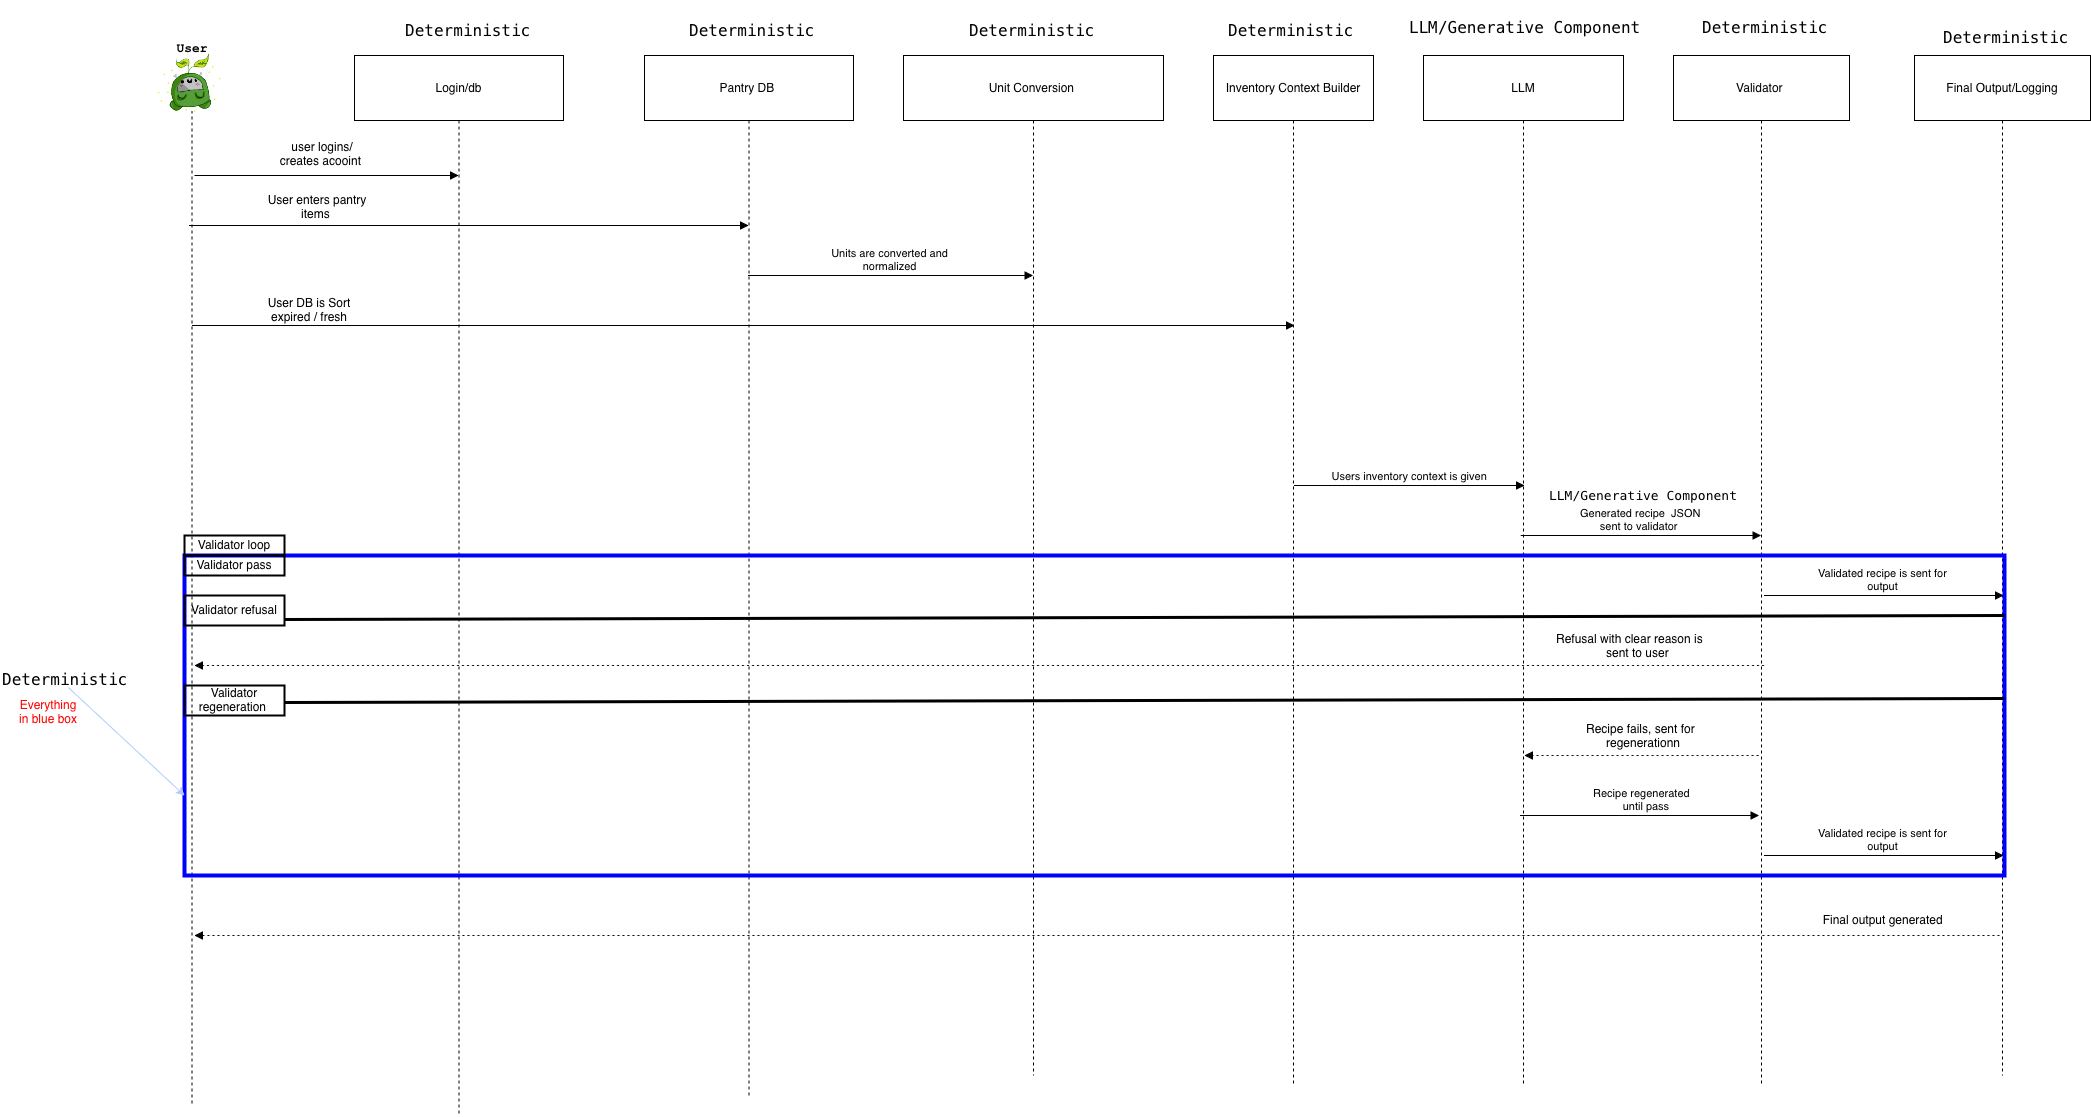

The diagram above was exported from draw.io. Its source (the exported page's mxGraphModel, read from the mxfile embedded in the PNG):
<mxGraphModel dx="2867" dy="1993" grid="0" gridSize="10" guides="1" tooltips="1" connect="1" arrows="1" fold="1" page="0" pageScale="1" pageWidth="850" pageHeight="1100" background="light-dark(#FFFFFF,#FFFFFF)" math="0" shadow="0">
  <root>
    <mxCell id="0" />
    <mxCell id="1" parent="0" />
    <mxCell id="2" parent="1" style="shape=umlLifeline;perimeter=lifelinePerimeter;whiteSpace=wrap;container=1;dropTarget=0;collapsible=0;recursiveResize=0;outlineConnect=0;portConstraint=eastwest;newEdgeStyle={&quot;edgeStyle&quot;:&quot;elbowEdgeStyle&quot;,&quot;elbow&quot;:&quot;vertical&quot;,&quot;curved&quot;:0,&quot;rounded&quot;:0};participant=umlActor;verticalAlign=bottom;labelPosition=center;verticalLabelPosition=top;align=center;size=65;fontColor=light-dark(#000000,#000000);strokeColor=light-dark(#000000,#000000);fillColor=none;" value="User" vertex="1">
      <mxGeometry height="1060" width="35" x="-270" y="-10" as="geometry" />
    </mxCell>
    <mxCell id="3" parent="1" style="shape=umlLifeline;perimeter=lifelinePerimeter;whiteSpace=wrap;container=1;dropTarget=0;collapsible=0;recursiveResize=0;outlineConnect=0;portConstraint=eastwest;newEdgeStyle={&quot;edgeStyle&quot;:&quot;elbowEdgeStyle&quot;,&quot;elbow&quot;:&quot;vertical&quot;,&quot;curved&quot;:0,&quot;rounded&quot;:0};size=65;fontColor=light-dark(#000000,#000000);strokeColor=light-dark(#000000,#000000);fillColor=none;" value="Pantry DB " vertex="1">
      <mxGeometry height="1040" width="209" x="200" as="geometry" />
    </mxCell>
    <mxCell id="4" parent="1" style="shape=umlLifeline;perimeter=lifelinePerimeter;whiteSpace=wrap;container=1;dropTarget=0;collapsible=0;recursiveResize=0;outlineConnect=0;portConstraint=eastwest;newEdgeStyle={&quot;edgeStyle&quot;:&quot;elbowEdgeStyle&quot;,&quot;elbow&quot;:&quot;vertical&quot;,&quot;curved&quot;:0,&quot;rounded&quot;:0};size=65;fontColor=light-dark(#000000,#000000);strokeColor=light-dark(#000000,#000000);fillColor=none;" value="Unit Conversion " vertex="1">
      <mxGeometry height="1020" width="260" x="459" as="geometry" />
    </mxCell>
    <mxCell id="5" parent="1" style="shape=umlLifeline;perimeter=lifelinePerimeter;whiteSpace=wrap;container=1;dropTarget=0;collapsible=0;recursiveResize=0;outlineConnect=0;portConstraint=eastwest;newEdgeStyle={&quot;edgeStyle&quot;:&quot;elbowEdgeStyle&quot;,&quot;elbow&quot;:&quot;vertical&quot;,&quot;curved&quot;:0,&quot;rounded&quot;:0};size=65;fontColor=light-dark(#000000,#000000);strokeColor=light-dark(#000000,#000000);fillColor=none;" value=" Inventory Context Builder" vertex="1">
      <mxGeometry height="1030" width="160" x="769" as="geometry" />
    </mxCell>
    <mxCell id="6" parent="1" style="shape=umlLifeline;perimeter=lifelinePerimeter;whiteSpace=wrap;container=1;dropTarget=0;collapsible=0;recursiveResize=0;outlineConnect=0;portConstraint=eastwest;newEdgeStyle={&quot;edgeStyle&quot;:&quot;elbowEdgeStyle&quot;,&quot;elbow&quot;:&quot;vertical&quot;,&quot;curved&quot;:0,&quot;rounded&quot;:0};size=65;fontColor=light-dark(#000000,#000000);strokeColor=light-dark(#000000,#000000);fillColor=none;" value="LLM" vertex="1">
      <mxGeometry height="1030" width="200" x="979" as="geometry" />
    </mxCell>
    <mxCell id="7" parent="1" style="shape=umlLifeline;perimeter=lifelinePerimeter;whiteSpace=wrap;container=1;dropTarget=0;collapsible=0;recursiveResize=0;outlineConnect=0;portConstraint=eastwest;newEdgeStyle={&quot;edgeStyle&quot;:&quot;elbowEdgeStyle&quot;,&quot;elbow&quot;:&quot;vertical&quot;,&quot;curved&quot;:0,&quot;rounded&quot;:0};size=65;fontColor=light-dark(#000000,#000000);strokeColor=light-dark(#000000,#000000);fillColor=none;" value="Validator " vertex="1">
      <mxGeometry height="1030" width="176" x="1229" as="geometry" />
    </mxCell>
    <mxCell id="11" edge="1" parent="1" style="verticalAlign=bottom;edgeStyle=elbowEdgeStyle;elbow=vertical;curved=0;rounded=0;endArrow=block;fontColor=light-dark(#000000,#000000);strokeColor=light-dark(#000000,#000000);" target="5FqZcwHJ4htPd3Jb2vPG-20" value="">
      <mxGeometry relative="1" as="geometry">
        <Array as="points">
          <mxPoint x="60" y="120" />
          <mxPoint x="344.25" y="-185" />
        </Array>
        <mxPoint x="-249.99999999999977" y="120" as="sourcePoint" />
        <mxPoint x="307.2499999999998" y="120" as="targetPoint" />
      </mxGeometry>
    </mxCell>
    <mxCell id="14" edge="1" parent="1" style="verticalAlign=bottom;edgeStyle=elbowEdgeStyle;elbow=vertical;curved=0;rounded=0;endArrow=block;fontColor=light-dark(#000000,#000000);strokeColor=light-dark(#000000,#000000);" value="">
      <mxGeometry relative="1" as="geometry">
        <Array as="points">
          <mxPoint x="729.67" y="270" />
        </Array>
        <mxPoint x="-251.99666666666675" y="270" as="sourcePoint" />
        <mxPoint x="850.1700000000004" y="270" as="targetPoint" />
      </mxGeometry>
    </mxCell>
    <mxCell id="17" edge="1" parent="1" source="6" style="verticalAlign=bottom;edgeStyle=elbowEdgeStyle;elbow=vertical;curved=0;rounded=0;endArrow=block;fontColor=light-dark(#000000,#000000);strokeColor=light-dark(#000000,#000000);labelBackgroundColor=none;" target="7" value="Generated recipe  JSON &#10;sent to validator ">
      <mxGeometry relative="1" as="geometry">
        <Array as="points">
          <mxPoint x="1207" y="480" />
        </Array>
      </mxGeometry>
    </mxCell>
    <mxCell id="5FqZcwHJ4htPd3Jb2vPG-20" parent="1" style="shape=umlLifeline;perimeter=lifelinePerimeter;whiteSpace=wrap;container=1;dropTarget=0;collapsible=0;recursiveResize=0;outlineConnect=0;portConstraint=eastwest;newEdgeStyle={&quot;edgeStyle&quot;:&quot;elbowEdgeStyle&quot;,&quot;elbow&quot;:&quot;vertical&quot;,&quot;curved&quot;:0,&quot;rounded&quot;:0};size=65;fontColor=light-dark(#000000,#000000);fillColor=none;strokeColor=light-dark(#000000,#000000);" value="Login/db" vertex="1">
      <mxGeometry height="1060" width="209" x="-90" as="geometry" />
    </mxCell>
    <mxCell id="5FqZcwHJ4htPd3Jb2vPG-21" parent="1" style="text;html=1;whiteSpace=wrap;strokeColor=none;fillColor=none;align=center;verticalAlign=middle;rounded=0;fontColor=light-dark(#000000,#000000);" value="user logins/creates acooint&amp;nbsp;" vertex="1">
      <mxGeometry height="30" width="100" x="-172" y="84" as="geometry" />
    </mxCell>
    <mxCell id="5FqZcwHJ4htPd3Jb2vPG-24" parent="1" style="text;html=1;whiteSpace=wrap;strokeColor=none;fillColor=none;align=center;verticalAlign=middle;rounded=0;fontColor=light-dark(#000000,#000000);" value="User enters pantry items&amp;nbsp;" vertex="1">
      <mxGeometry height="30" width="110" x="-182" y="137" as="geometry" />
    </mxCell>
    <mxCell id="5FqZcwHJ4htPd3Jb2vPG-25" edge="1" parent="1" style="verticalAlign=bottom;edgeStyle=elbowEdgeStyle;elbow=vertical;curved=0;rounded=0;endArrow=block;fontColor=light-dark(#000000,#000000);strokeColor=light-dark(#000000,#000000);labelBackgroundColor=none;" value="Units are converted and &#10;normalized ">
      <mxGeometry relative="1" as="geometry">
        <Array as="points">
          <mxPoint x="440" y="220" />
        </Array>
        <mxPoint x="303.75" y="220" as="sourcePoint" />
        <mxPoint x="588.5" y="220" as="targetPoint" />
      </mxGeometry>
    </mxCell>
    <mxCell id="5FqZcwHJ4htPd3Jb2vPG-26" edge="1" parent="1" source="2" style="verticalAlign=bottom;edgeStyle=elbowEdgeStyle;elbow=vertical;curved=0;rounded=0;endArrow=block;fontColor=light-dark(#000000,#000000);strokeColor=light-dark(#000000,#000000);" target="3" value="">
      <mxGeometry relative="1" as="geometry">
        <Array as="points">
          <mxPoint x="49.99999999999977" y="170" />
          <mxPoint x="334.2499999999998" y="-135" />
        </Array>
        <mxPoint x="-260" y="170" as="sourcePoint" />
        <mxPoint x="3.9999999999997726" y="170" as="targetPoint" />
      </mxGeometry>
    </mxCell>
    <mxCell id="5FqZcwHJ4htPd3Jb2vPG-33" parent="1" style="text;html=1;whiteSpace=wrap;strokeColor=none;fillColor=none;align=center;verticalAlign=middle;rounded=0;fontColor=light-dark(#000000,#000000);" value="User DB is&amp;nbsp;Sort expired / fresh" vertex="1">
      <mxGeometry height="30" width="110" x="-190" y="240" as="geometry" />
    </mxCell>
    <mxCell id="5FqZcwHJ4htPd3Jb2vPG-38" edge="1" parent="1" style="verticalAlign=bottom;edgeStyle=elbowEdgeStyle;elbow=vertical;curved=0;rounded=0;endArrow=block;fontColor=light-dark(#000000,#000000);strokeColor=light-dark(#000000,#000000);labelBackgroundColor=none;" value="Users inventory context is given ">
      <mxGeometry relative="1" as="geometry">
        <Array as="points">
          <mxPoint x="986.25" y="430" />
        </Array>
        <mxPoint x="850" y="430" as="sourcePoint" />
        <mxPoint x="1080" y="430" as="targetPoint" />
      </mxGeometry>
    </mxCell>
    <mxCell id="5FqZcwHJ4htPd3Jb2vPG-39" parent="1" style="shape=umlLifeline;perimeter=lifelinePerimeter;whiteSpace=wrap;container=1;dropTarget=0;collapsible=0;recursiveResize=0;outlineConnect=0;portConstraint=eastwest;newEdgeStyle={&quot;edgeStyle&quot;:&quot;elbowEdgeStyle&quot;,&quot;elbow&quot;:&quot;vertical&quot;,&quot;curved&quot;:0,&quot;rounded&quot;:0};size=65;fontColor=light-dark(#000000,#000000);strokeColor=light-dark(#000000,#000000);fillColor=none;" value="Final Output/Logging" vertex="1">
      <mxGeometry height="1020" width="176" x="1470" as="geometry" />
    </mxCell>
    <mxCell id="5FqZcwHJ4htPd3Jb2vPG-40" edge="1" parent="1" style="verticalAlign=bottom;edgeStyle=elbowEdgeStyle;elbow=horizontal;curved=0;rounded=0;endArrow=block;fontColor=light-dark(#000000,#000000);strokeColor=light-dark(#000000,#000000);labelBackgroundColor=none;" value="Validated recipe is sent for &#10;output ">
      <mxGeometry relative="1" as="geometry">
        <Array as="points">
          <mxPoint x="1449" y="540" />
        </Array>
        <mxPoint x="1320" y="540" as="sourcePoint" />
        <mxPoint x="1559" y="540" as="targetPoint" />
      </mxGeometry>
    </mxCell>
    <mxCell id="5FqZcwHJ4htPd3Jb2vPG-41" edge="1" parent="1" style="verticalAlign=bottom;edgeStyle=elbowEdgeStyle;elbow=vertical;curved=0;rounded=0;dashed=1;dashPattern=2 3;endArrow=block;fontColor=light-dark(#000000,#000000);strokeColor=light-dark(#000000,#000000);" value="">
      <mxGeometry relative="1" as="geometry">
        <Array as="points">
          <mxPoint x="1203" y="610" />
        </Array>
        <mxPoint x="1319.5" y="610" as="sourcePoint" />
        <mxPoint x="-250" y="610" as="targetPoint" />
      </mxGeometry>
    </mxCell>
    <mxCell id="5FqZcwHJ4htPd3Jb2vPG-42" parent="1" style="text;whiteSpace=wrap;html=1;fontColor=default;strokeColor=none;" value="&lt;span style=&quot;color: light-dark(rgb(0, 0, 0), rgb(0, 0, 0));&quot;&gt;Refusal with clear reason is&amp;nbsp; &amp;nbsp; &amp;nbsp; &amp;nbsp;&lt;span style=&quot;white-space: pre;&quot;&gt;&#09;       &lt;/span&gt;sent to user&lt;/span&gt;" vertex="1">
      <mxGeometry height="50" width="170" x="1110" y="570" as="geometry" />
    </mxCell>
    <mxCell id="5FqZcwHJ4htPd3Jb2vPG-43" parent="1" style="whiteSpace=wrap;html=1;strokeColor=light-dark(#000000, #0000ff);fillColor=none;strokeWidth=4;fontColor=light-dark(#000000,#000000);labelBackgroundColor=none;" value="" vertex="1">
      <mxGeometry height="320" width="1820" x="-260" y="500" as="geometry" />
    </mxCell>
    <mxCell id="5FqZcwHJ4htPd3Jb2vPG-49" parent="1" style="whiteSpace=wrap;html=1;fillColor=none;strokeWidth=2;fontColor=light-dark(#000000,#000000);strokeColor=light-dark(#000000,#000000);" value="Validator loop" vertex="1">
      <mxGeometry height="20" width="100" x="-260" y="480" as="geometry" />
    </mxCell>
    <mxCell id="5FqZcwHJ4htPd3Jb2vPG-50" parent="1" style="whiteSpace=wrap;html=1;fillColor=none;strokeWidth=2;fontColor=light-dark(#000000,#000000);strokeColor=light-dark(#000000,#000000);" value="Validator pass" vertex="1">
      <mxGeometry height="20" width="100" x="-260" y="500" as="geometry" />
    </mxCell>
    <mxCell id="5FqZcwHJ4htPd3Jb2vPG-52" edge="1" parent="1" style="rounded=0;orthogonalLoop=1;jettySize=auto;html=1;exitX=1;exitY=0.5;exitDx=0;exitDy=0;endArrow=none;endFill=0;strokeWidth=3;fontColor=light-dark(#000000,#000000);strokeColor=light-dark(#000000,#000000);">
      <mxGeometry relative="1" as="geometry">
        <mxPoint x="-160" y="564" as="sourcePoint" />
        <mxPoint x="1560" y="560" as="targetPoint" />
      </mxGeometry>
    </mxCell>
    <mxCell id="5FqZcwHJ4htPd3Jb2vPG-51" parent="1" style="whiteSpace=wrap;html=1;fillColor=none;strokeWidth=2;fontColor=light-dark(#000000,#000000);strokeColor=light-dark(#000000,#000000);" value="Validator refusal" vertex="1">
      <mxGeometry height="30" width="100" x="-260" y="540" as="geometry" />
    </mxCell>
    <mxCell id="5FqZcwHJ4htPd3Jb2vPG-53" parent="1" style="whiteSpace=wrap;html=1;fillColor=none;strokeWidth=2;fontColor=light-dark(#000000,#000000);strokeColor=light-dark(#000000,#000000);" value="Validator regeneration&amp;nbsp;" vertex="1">
      <mxGeometry height="30" width="100" x="-260" y="630" as="geometry" />
    </mxCell>
    <mxCell id="5FqZcwHJ4htPd3Jb2vPG-54" edge="1" parent="1" style="rounded=0;orthogonalLoop=1;jettySize=auto;html=1;exitX=1;exitY=0.5;exitDx=0;exitDy=0;endArrow=none;endFill=0;strokeWidth=3;fontColor=light-dark(#000000,#000000);strokeColor=light-dark(#000000,#000000);">
      <mxGeometry relative="1" as="geometry">
        <mxPoint x="-160" y="647" as="sourcePoint" />
        <mxPoint x="1560" y="643" as="targetPoint" />
      </mxGeometry>
    </mxCell>
    <mxCell id="5FqZcwHJ4htPd3Jb2vPG-55" edge="1" parent="1" style="verticalAlign=bottom;elbow=vertical;rounded=0;dashed=1;dashPattern=2 3;endArrow=block;fontColor=light-dark(#000000,#000000);strokeColor=light-dark(#000000,#000000);" value="">
      <mxGeometry relative="1" as="geometry">
        <mxPoint x="1314.09" y="700" as="sourcePoint" />
        <mxPoint x="1080" y="700" as="targetPoint" />
      </mxGeometry>
    </mxCell>
    <mxCell id="5FqZcwHJ4htPd3Jb2vPG-57" parent="1" style="text;whiteSpace=wrap;html=1;fontColor=light-dark(#000000,#000000);strokeColor=none;" value="&lt;div&gt;Recipe fails, sent for&amp;nbsp;&lt;/div&gt;&lt;div&gt;&amp;nbsp; &amp;nbsp; &amp;nbsp; regenerationn&lt;/div&gt;" vertex="1">
      <mxGeometry height="40" width="300" x="1140" y="660" as="geometry" />
    </mxCell>
    <mxCell id="5FqZcwHJ4htPd3Jb2vPG-58" edge="1" parent="1" style="verticalAlign=bottom;edgeStyle=elbowEdgeStyle;elbow=horizontal;curved=0;rounded=0;endArrow=block;fontColor=light-dark(#000000,#000000);strokeColor=light-dark(#000000,#000000);labelBackgroundColor=none;" value="Recipe regenerated &#10;  until pass">
      <mxGeometry relative="1" x="0.0418" as="geometry">
        <mxPoint as="offset" />
        <Array as="points">
          <mxPoint x="1204.5" y="760" />
        </Array>
        <mxPoint x="1075.5" y="760" as="sourcePoint" />
        <mxPoint x="1314.5" y="760" as="targetPoint" />
      </mxGeometry>
    </mxCell>
    <mxCell id="5FqZcwHJ4htPd3Jb2vPG-59" edge="1" parent="1" style="verticalAlign=bottom;edgeStyle=elbowEdgeStyle;elbow=horizontal;curved=0;rounded=0;endArrow=block;fontColor=light-dark(#000000,#000000);strokeColor=light-dark(#000000,#000000);labelBackgroundColor=none;" value="Validated recipe is sent for &#10;output ">
      <mxGeometry relative="1" as="geometry">
        <Array as="points">
          <mxPoint x="1449" y="800" />
        </Array>
        <mxPoint x="1320" y="800" as="sourcePoint" />
        <mxPoint x="1559" y="800" as="targetPoint" />
      </mxGeometry>
    </mxCell>
    <mxCell id="5FqZcwHJ4htPd3Jb2vPG-60" edge="1" parent="1" style="verticalAlign=bottom;edgeStyle=elbowEdgeStyle;elbow=vertical;curved=0;rounded=0;dashed=1;dashPattern=2 3;endArrow=block;fontColor=light-dark(#000000,#000000);strokeColor=light-dark(#000000,#000000);" value="">
      <mxGeometry relative="1" as="geometry">
        <Array as="points">
          <mxPoint x="1414.82" y="880" />
        </Array>
        <mxPoint x="1555" y="880" as="sourcePoint" />
        <mxPoint x="-249.99818181818176" y="880" as="targetPoint" />
      </mxGeometry>
    </mxCell>
    <mxCell id="5FqZcwHJ4htPd3Jb2vPG-61" parent="1" style="text;whiteSpace=wrap;html=1;fontColor=light-dark(#000000,#000000);strokeColor=none;" value="&lt;div&gt;&lt;span style=&quot;white-space: pre;&quot;&gt;&#09;&lt;/span&gt;Final output generated&amp;nbsp;&lt;/div&gt;" vertex="1">
      <mxGeometry height="50" width="180" x="1350" y="851" as="geometry" />
    </mxCell>
    <mxCell id="5FqZcwHJ4htPd3Jb2vPG-70" parent="1" style="rounded=0;whiteSpace=wrap;html=1;strokeColor=light-dark(#FFFFFF,#FFFFFF);align=center;verticalAlign=bottom;fontFamily=Helvetica;fontSize=12;fontColor=light-dark(#000000,#000000);fillColor=light-dark(#FFFFFF,#FFFFFF);" value="" vertex="1">
      <mxGeometry height="94" width="130" x="-314" y="-39" as="geometry" />
    </mxCell>
    <mxCell id="5FqZcwHJ4htPd3Jb2vPG-68" parent="1" style="shape=image;verticalLabelPosition=bottom;labelBackgroundColor=default;verticalAlign=top;aspect=fixed;imageAspect=0;image=data:image/png,(base64 omitted: 31872 chars);" value="" vertex="1">
      <mxGeometry height="73.58" width="97" x="-301" y="-7" as="geometry" />
    </mxCell>
    <mxCell id="5FqZcwHJ4htPd3Jb2vPG-71" parent="1" style="text;html=1;whiteSpace=wrap;strokeColor=none;fillColor=none;align=center;verticalAlign=middle;rounded=0;fontFamily=Courier New;fontSize=11;fontColor=light-dark(#000000,#000000);" value="&lt;h3&gt;User&lt;/h3&gt;" vertex="1">
      <mxGeometry height="30" width="60" x="-282.5" y="-22" as="geometry" />
    </mxCell>
    <mxCell id="BzjsmhpkNbeyvu4DmVIa-17" parent="1" style="text;whiteSpace=wrap;html=1;strokeColor=none;strokeWidth=0;" value="&lt;pre&gt;&lt;font style=&quot;font-size: 16px; color: light-dark(rgb(0, 0, 0), rgb(255, 0, 0));&quot;&gt;&lt;span style=&quot;color: light-dark(rgb(0, 0, 0), rgb(0, 0, 0));&quot;&gt;Deterministic&lt;/span&gt;&lt;/font&gt;&lt;/pre&gt;" vertex="1">
      <mxGeometry height="36" width="97" x="-40.99999999999998" y="-53.00000000000002" as="geometry" />
    </mxCell>
    <mxCell id="BzjsmhpkNbeyvu4DmVIa-20" parent="1" style="text;whiteSpace=wrap;html=1;strokeColor=none;strokeWidth=0;" value="&lt;pre&gt;&lt;font style=&quot;font-size: 16px; color: light-dark(rgb(0, 0, 0), rgb(255, 0, 0));&quot;&gt;&lt;span style=&quot;color: light-dark(rgb(0, 0, 0), rgb(0, 0, 0));&quot;&gt;Deterministic&lt;/span&gt;&lt;/font&gt;&lt;/pre&gt;" vertex="1">
      <mxGeometry height="36" width="97" x="243" y="-53" as="geometry" />
    </mxCell>
    <mxCell id="BzjsmhpkNbeyvu4DmVIa-21" parent="1" style="text;whiteSpace=wrap;html=1;strokeColor=none;strokeWidth=0;" value="&lt;pre&gt;&lt;font style=&quot;font-size: 16px; color: light-dark(rgb(0, 0, 0), rgb(255, 0, 0));&quot;&gt;&lt;span style=&quot;color: light-dark(rgb(0, 0, 0), rgb(0, 0, 0));&quot;&gt;Deterministic&lt;/span&gt;&lt;/font&gt;&lt;/pre&gt;" vertex="1">
      <mxGeometry height="36" width="97" x="523" y="-53" as="geometry" />
    </mxCell>
    <mxCell id="BzjsmhpkNbeyvu4DmVIa-22" parent="1" style="text;whiteSpace=wrap;html=1;strokeColor=none;strokeWidth=0;" value="&lt;pre&gt;&lt;font style=&quot;font-size: 16px; color: light-dark(rgb(0, 0, 0), rgb(255, 0, 0));&quot;&gt;&lt;span style=&quot;color: light-dark(rgb(0, 0, 0), rgb(0, 0, 0));&quot;&gt;LLM/Generative Component&lt;/span&gt;&lt;/font&gt;&lt;/pre&gt;" vertex="1">
      <mxGeometry height="36" width="97" x="963" y="-56" as="geometry" />
    </mxCell>
    <mxCell id="BzjsmhpkNbeyvu4DmVIa-23" parent="1" style="text;whiteSpace=wrap;html=1;strokeColor=none;strokeWidth=0;" value="&lt;pre&gt;&lt;font style=&quot;font-size: 16px; color: light-dark(rgb(0, 0, 0), rgb(255, 0, 0));&quot;&gt;&lt;span style=&quot;color: light-dark(rgb(0, 0, 0), rgb(0, 0, 0));&quot;&gt;Deterministic&lt;/span&gt;&lt;/font&gt;&lt;/pre&gt;" vertex="1">
      <mxGeometry height="36" width="97" x="782" y="-53" as="geometry" />
    </mxCell>
    <mxCell id="BzjsmhpkNbeyvu4DmVIa-25" parent="1" style="text;whiteSpace=wrap;html=1;strokeColor=none;strokeWidth=0;" value="&lt;pre&gt;&lt;font style=&quot;font-size: 16px; color: light-dark(rgb(0, 0, 0), rgb(255, 0, 0));&quot;&gt;&lt;span style=&quot;color: light-dark(rgb(0, 0, 0), rgb(0, 0, 0));&quot;&gt;Deterministic&lt;/span&gt;&lt;/font&gt;&lt;/pre&gt;" vertex="1">
      <mxGeometry height="36" width="97" x="1256" y="-56" as="geometry" />
    </mxCell>
    <mxCell id="BzjsmhpkNbeyvu4DmVIa-27" parent="1" style="text;whiteSpace=wrap;html=1;strokeColor=none;strokeWidth=0;" value="&lt;pre&gt;&lt;font style=&quot;font-size: 16px; color: light-dark(rgb(0, 0, 0), rgb(255, 0, 0));&quot;&gt;&lt;span style=&quot;color: light-dark(rgb(0, 0, 0), rgb(0, 0, 0));&quot;&gt;Deterministic&lt;/span&gt;&lt;/font&gt;&lt;/pre&gt;" vertex="1">
      <mxGeometry height="36" width="97" x="1497" y="-46" as="geometry" />
    </mxCell>
    <mxCell id="BzjsmhpkNbeyvu4DmVIa-28" parent="1" style="text;whiteSpace=wrap;html=1;strokeColor=none;strokeWidth=0;" value="&lt;pre&gt;&lt;font style=&quot;color: light-dark(rgb(0, 0, 0), rgb(255, 0, 0)); font-size: 13px;&quot;&gt;&lt;span style=&quot;color: light-dark(rgb(0, 0, 0), rgb(0, 0, 0));&quot;&gt;LLM/Generative Component&lt;/span&gt;&lt;/font&gt;&lt;/pre&gt;" vertex="1">
      <mxGeometry height="34" width="81" x="1103" y="414" as="geometry" />
    </mxCell>
    <mxCell id="BzjsmhpkNbeyvu4DmVIa-29" parent="1" style="text;whiteSpace=wrap;html=1;strokeColor=none;strokeWidth=0;" value="&lt;pre&gt;&lt;font style=&quot;font-size: 16px; color: light-dark(rgb(0, 0, 0), rgb(255, 0, 0));&quot;&gt;&lt;span style=&quot;color: light-dark(rgb(0, 0, 0), rgb(0, 0, 0));&quot;&gt;Deterministic&lt;/span&gt;&lt;/font&gt;&lt;/pre&gt;" vertex="1">
      <mxGeometry height="36" width="97" x="-444" y="596" as="geometry" />
    </mxCell>
    <mxCell id="BzjsmhpkNbeyvu4DmVIa-31" edge="1" parent="1" source="BzjsmhpkNbeyvu4DmVIa-29" style="endArrow=classic;html=1;rounded=0;entryX=0;entryY=0.75;entryDx=0;entryDy=0;fillColor=#0050ef;strokeColor=#001DBC;" target="5FqZcwHJ4htPd3Jb2vPG-43" value="">
      <mxGeometry height="50" relative="1" width="50" as="geometry">
        <mxPoint x="-28" y="732" as="sourcePoint" />
        <mxPoint x="22" y="682" as="targetPoint" />
      </mxGeometry>
    </mxCell>
    <mxCell id="BzjsmhpkNbeyvu4DmVIa-32" parent="1" style="text;html=1;whiteSpace=wrap;strokeColor=none;fillColor=none;align=center;verticalAlign=middle;rounded=0;" value="&lt;span style=&quot;color: light-dark(rgb(0, 0, 0), rgb(255, 0, 0));&quot;&gt;Everything in blue box&lt;/span&gt;" vertex="1">
      <mxGeometry height="30" width="60" x="-425.5" y="642" as="geometry" />
    </mxCell>
  </root>
</mxGraphModel>